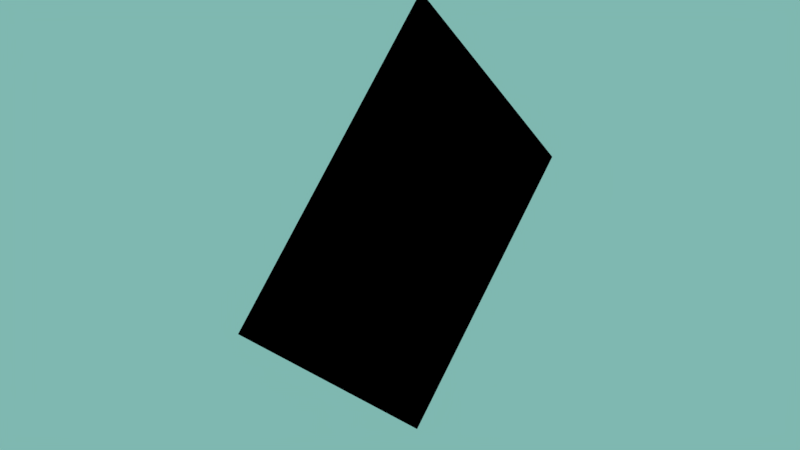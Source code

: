 # Source: Smoke.blend  (saved by Blender 2.79.7; exported with 4.5.12 LTS)
import bpy
from mathutils import Matrix  # noqa: F401  (used for matrix-valued properties, if any)

bpy.ops.wm.read_factory_settings(use_empty=True)
scene = bpy.context.scene
scene.name = 'Scene'

# ---- collections
col_collection_1 = bpy.data.collections.new('Collection 1'); scene.collection.children.link(col_collection_1)

# ---- materials (node trees are filled in below, after node groups)
mat_obcolshadeless = bpy.data.materials.new('ObColShadeless')
mat_obcolshadeless.alpha_threshold = 0.0
mat_obcolshadeless.use_transparent_shadow = False
mat_obcolshadeless.diffuse_color = (1.0, 1.0, 1.0, 1.0)
mat_obcolshadeless.roughness = 0.5
mat_obcolshadeless.specular_intensity = 0.0

# ---- material node trees
mat_obcolshadeless.use_nodes = True; mat_obcolshadeless.node_tree.nodes.clear()
_N = mat_obcolshadeless.node_tree.nodes; _L = mat_obcolshadeless.node_tree.links
n0 = _N.new('NodeUndefined'); n0.name = 'Geometry'; n0.location = (-339, 2)
n1 = _N.new('NodeUndefined'); n1.name = 'Texture'; n1.location = (105, 116)
n2 = _N.new('NodeUndefined'); n2.name = 'Material'; n2.location = (-235, 524)
n2.inputs[0].default_value = (0.8, 0.8, 0.8, 1.0)
n2.inputs[1].default_value = (1.0, 1.0, 1.0, 1.0)
n2.inputs[2].default_value = 0.9364
n2.inputs[3].default_value = (0.0, 0.0, 0.0)
n3 = _N.new('NodeUndefined'); n3.name = 'Material.001'; n3.location = (344, -145)
n3.inputs[0].default_value = (1.0, 1.0, 1.0, 1.0)
n3.inputs[1].default_value = (1.0, 1.0, 1.0, 1.0)
n3.inputs[2].default_value = 0.9364
n3.inputs[3].default_value = (0.0, 0.0, 0.0)
n4 = _N.new('NodeUndefined'); n4.name = 'Output'; n4.location = (1059, 309)
n5 = _N.new('ShaderNodeMath'); n5.name = 'Math'; n5.location = (399, 84)
n5.operation = 'MULTIPLY'
n6 = _N.new('ShaderNodeVectorMath'); n6.name = 'Vector Math'; n6.location = (-50, -249)
n6.operation = 'DOT_PRODUCT'
n7 = _N.new('ShaderNodeMath'); n7.name = 'Math.002'; n7.location = (619, 104)
n7.operation = 'MULTIPLY'
n8 = _N.new('ShaderNodeMath'); n8.name = 'Math.003'; n8.location = (839, 112)
n8.operation = 'MULTIPLY'
_L.new(n1.outputs[1], n5.inputs[0])
_L.new(n2.outputs[0], n4.inputs[0])
_L.new(n0.outputs[5], n6.inputs[1])
_L.new(n0.outputs[2], n6.inputs[0])
_L.new(n5.outputs[0], n7.inputs[0])
_L.new(n0.outputs[6], n5.inputs[1])
_L.new(n7.outputs[0], n8.inputs[0])
_L.new(n3.outputs[0], n7.inputs[1])
_L.new(n0.outputs[4], n1.inputs[0])
_L.new(n8.outputs[0], n4.inputs[1])

# ---- world
world_world = bpy.data.worlds.new('World'); scene.world = world_world
world_world.color = (0.2116, 0.477, 0.4373)
world_world.use_sun_shadow = False
world_world.sun_shadow_jitter_overblur = 0.0

# ---- meshes
me_plane_002 = bpy.data.meshes.new('Plane.002')
me_plane_002.from_pydata([(0.04, 4.546e-08, 1.04), (0.04, -1.0, 0.04), (0.04, -4.196e-08, -0.96), (0.04, 1.0, 0.04), (-0.16, -6.994e-09, 0.04)], [], [(2, 3, 4), (1, 2, 4), (0, 4, 3), (1, 4, 0)])
_uv = me_plane_002.uv_layers.new(name='UVMap')
_uv.uv.foreach_set('vector', [0.7368, 0.7632, 0.7368, 0.9868, 0.625, 0.875, 0.5132, 0.7632, 0.7368, 0.7632, 0.625, 0.875, 0.5132, 0.9868, 0.625, 0.875, 0.7368, 0.9868, 0.5132, 0.7632, 0.625, 0.875, 0.5132, 0.9868])
_ca = me_plane_002.color_attributes.new('Col', 'BYTE_COLOR', 'CORNER')
_ca.data.foreach_set('color', [0.0, 0.0, 0.0, 1.0, 0.0, 0.0, 0.0, 1.0, 1.0, 1.0, 1.0, 1.0, 0.0, 0.0, 0.0, 1.0, 0.0, 0.0, 0.0, 1.0, 1.0, 1.0, 1.0, 1.0, 0.0, 0.0, 0.0, 1.0, 1.0, 1.0, 1.0, 1.0, 0.0, 0.0, 0.0, 1.0, 0.0, 0.0, 0.0, 1.0, 1.0, 1.0, 1.0, 1.0, 0.0, 0.0, 0.0, 1.0])
me_plane_002.materials.append(mat_obcolshadeless)
me_plane_002.use_remesh_preserve_volume = False
me_plane_002.use_remesh_preserve_attributes = False
me_plane_002.use_mirror_vertex_groups = False
me_plane_002.update()

# ---- objects
ob_smallsmokeparticle = bpy.data.objects.new('SmallSmokeParticle', me_plane_002)

# ---- transforms, parenting, visibility, modifiers, constraints
ob_smallsmokeparticle.location = (0.0, 0.0, 0.0)
ob_smallsmokeparticle.rotation_euler = (1.571, -0.0, 0.0)
ob_smallsmokeparticle.lineart.crease_threshold = 0.0
_m = ob_smallsmokeparticle.modifiers.new('Set Split Normals', 'NORMAL_EDIT')

# ---- collection membership
col_collection_1.objects.link(ob_smallsmokeparticle)

# ---- scene / render settings (as saved in the file)
scene.frame_start = 1; scene.frame_end = 250; scene.frame_set(0)
scene.render.engine = 'BLENDER_EEVEE_NEXT'
scene.render.resolution_percentage = 50
scene.render.dither_intensity = 0.0
scene.cycles.use_denoising = False
scene.cycles.samples = 128
scene.cycles.sampling_pattern = 'TABULATED_SOBOL'
scene.cycles.use_adaptive_sampling = False
scene.cycles.use_light_tree = False
scene.view_settings.view_transform = 'Standard'
bpy.context.view_layer.update()

# ---- added for rendering (the .blend has no active camera): camera
cam_auto = bpy.data.cameras.new('AutoCamera')
cam_auto.lens = 50.0
cam_auto.sensor_width = 36.0
cam_auto.clip_end = 1000.0
ob_auto_camera = bpy.data.objects.new('AutoCamera', cam_auto)
scene.collection.objects.link(ob_auto_camera)
ob_auto_camera.location = (2.56346, -3.18816, 2.09877)
ob_auto_camera.rotation_euler = (1.09748, -7.21219e-08, 0.694738)
scene.camera = ob_auto_camera
bpy.context.view_layer.update()
